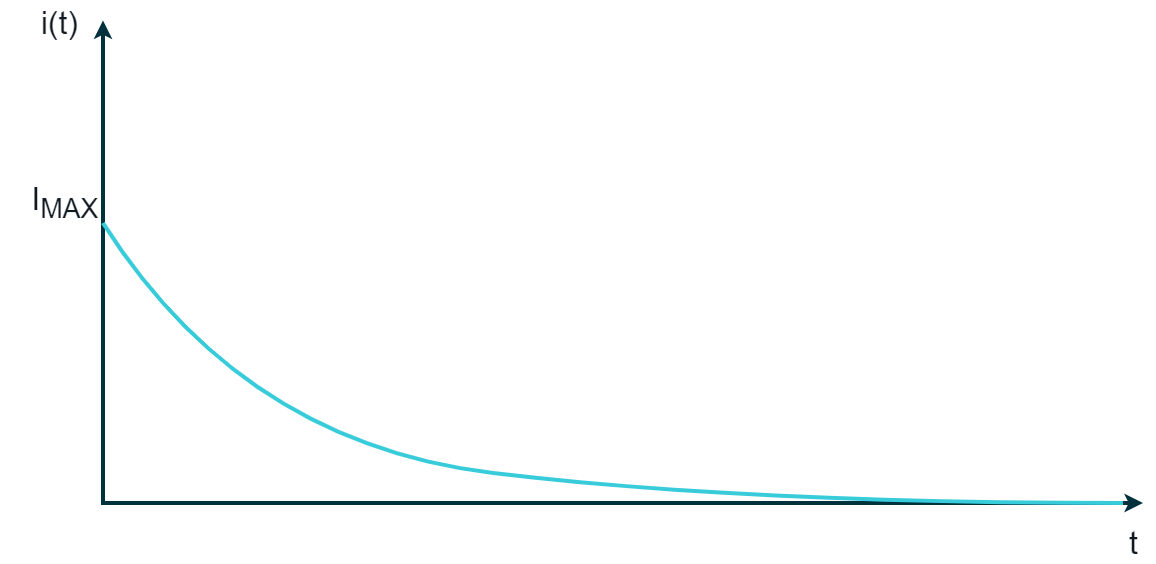

The diagram above was exported from draw.io. Its source (the exported page's mxGraphModel, read from the mxfile embedded in the PNG):
<mxGraphModel dx="845" dy="585" grid="1" gridSize="10" guides="1" tooltips="1" connect="1" arrows="1" fold="1" page="1" pageScale="1" pageWidth="850" pageHeight="1100" math="0" shadow="0">
  <root>
    <mxCell id="0" />
    <mxCell id="1" parent="0" />
    <mxCell id="ki0nX4xbyx9RVZbvjOkk-17" value="" style="endArrow=classic;html=1;rounded=0;strokeColor=#00313C;strokeWidth=2;fontFamily=Arial;fontSize=20;fontColor=#101820;fillColor=#00313C;entryX=1;entryY=1;entryDx=0;entryDy=0;endSize=3;startSize=3;startArrow=classic;startFill=1;endFill=1;" parent="1" edge="1">
      <mxGeometry width="50" height="50" relative="1" as="geometry">
        <mxPoint x="1080" y="118.69391741071429" as="sourcePoint" />
        <mxPoint x="1599.9999999999995" y="360" as="targetPoint" />
        <Array as="points">
          <mxPoint x="1080" y="360" />
        </Array>
      </mxGeometry>
    </mxCell>
    <mxCell id="UprY4d1C4a7Nu62kaQfG-4" value="I&lt;sub&gt;MAX&lt;/sub&gt;" style="rounded=0;whiteSpace=wrap;html=1;strokeColor=none;strokeWidth=2;fontFamily=Arial;fontSize=16;fontColor=#101820;fillColor=none;align=right;" parent="1" vertex="1">
      <mxGeometry x="1040" y="200" width="40" height="20" as="geometry" />
    </mxCell>
    <mxCell id="UprY4d1C4a7Nu62kaQfG-6" value="i(t)" style="rounded=0;whiteSpace=wrap;html=1;strokeColor=none;strokeWidth=2;fontFamily=Arial;fontSize=16;fontColor=#101820;fillColor=none;align=right;" parent="1" vertex="1">
      <mxGeometry x="1030" y="110" width="40" height="20" as="geometry" />
    </mxCell>
    <mxCell id="UprY4d1C4a7Nu62kaQfG-8" value="t" style="rounded=0;whiteSpace=wrap;html=1;strokeColor=none;strokeWidth=2;fontFamily=Arial;fontSize=16;fontColor=#101820;fillColor=none;align=right;" parent="1" vertex="1">
      <mxGeometry x="1560" y="370" width="40" height="20" as="geometry" />
    </mxCell>
    <mxCell id="0-EDmpe8J_TwIgw4N8Ja-2" value="" style="endArrow=none;html=1;strokeColor=#38CBDA;strokeWidth=2;fontFamily=Arial;fontSize=20;fontColor=#101820;startSize=3;endSize=3;fillColor=#38CBDA;curved=1;" edge="1" parent="1">
      <mxGeometry width="50" height="50" relative="1" as="geometry">
        <mxPoint x="1590" y="360" as="sourcePoint" />
        <mxPoint x="1080" y="220" as="targetPoint" />
        <Array as="points">
          <mxPoint x="1400" y="360" />
          <mxPoint x="1150" y="330" />
        </Array>
      </mxGeometry>
    </mxCell>
  </root>
</mxGraphModel>